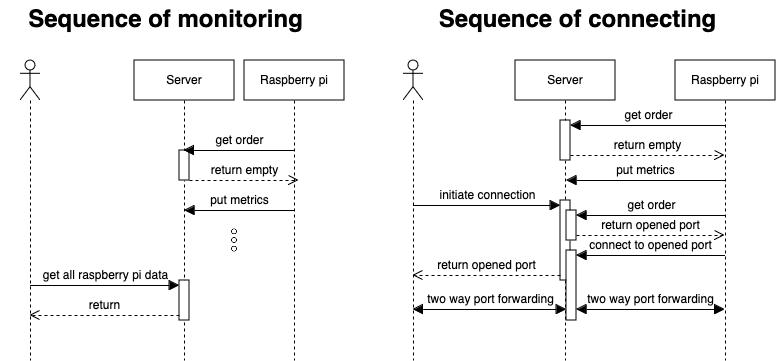

The diagram above was exported from draw.io. Its source (the exported page's mxGraphModel, read from the mxfile embedded in the PNG):
<mxGraphModel dx="1466" dy="1011" grid="1" gridSize="10" guides="1" tooltips="1" connect="1" arrows="1" fold="1" page="1" pageScale="1" pageWidth="827" pageHeight="583" math="0" shadow="0">
  <root>
    <mxCell id="0" />
    <mxCell id="1" parent="0" />
    <mxCell id="-O69zYwtPoiXxaNlmrWP-4" value="" style="shape=umlLifeline;perimeter=lifelinePerimeter;whiteSpace=wrap;html=1;container=1;dropTarget=0;collapsible=0;recursiveResize=0;outlineConnect=0;portConstraint=eastwest;newEdgeStyle={&quot;curved&quot;:0,&quot;rounded&quot;:0};participant=umlActor;" vertex="1" parent="1">
      <mxGeometry x="53" y="100" width="20" height="300" as="geometry" />
    </mxCell>
    <mxCell id="-O69zYwtPoiXxaNlmrWP-6" value="Server" style="shape=umlLifeline;perimeter=lifelinePerimeter;whiteSpace=wrap;html=1;container=1;dropTarget=0;collapsible=0;recursiveResize=0;outlineConnect=0;portConstraint=eastwest;newEdgeStyle={&quot;curved&quot;:0,&quot;rounded&quot;:0};" vertex="1" parent="1">
      <mxGeometry x="167" y="100" width="100" height="300" as="geometry" />
    </mxCell>
    <mxCell id="-O69zYwtPoiXxaNlmrWP-3" value="" style="html=1;points=[];perimeter=orthogonalPerimeter;outlineConnect=0;targetShapes=umlLifeline;portConstraint=eastwest;newEdgeStyle={&quot;edgeStyle&quot;:&quot;elbowEdgeStyle&quot;,&quot;elbow&quot;:&quot;vertical&quot;,&quot;curved&quot;:0,&quot;rounded&quot;:0};" vertex="1" parent="-O69zYwtPoiXxaNlmrWP-6">
      <mxGeometry x="45" y="90" width="10" height="30" as="geometry" />
    </mxCell>
    <mxCell id="-O69zYwtPoiXxaNlmrWP-57" value="" style="html=1;points=[[0,0,0,0,5],[0,1,0,0,-5],[1,0,0,0,5],[1,1,0,0,-5]];perimeter=orthogonalPerimeter;outlineConnect=0;targetShapes=umlLifeline;portConstraint=eastwest;newEdgeStyle={&quot;curved&quot;:0,&quot;rounded&quot;:0};" vertex="1" parent="-O69zYwtPoiXxaNlmrWP-6">
      <mxGeometry x="45" y="220" width="10" height="40" as="geometry" />
    </mxCell>
    <mxCell id="-O69zYwtPoiXxaNlmrWP-60" style="edgeStyle=none;curved=0;rounded=0;orthogonalLoop=1;jettySize=auto;html=1;exitX=0;exitY=1;exitDx=0;exitDy=-5;exitPerimeter=0;fontSize=12;startSize=8;endSize=8;" edge="1" parent="-O69zYwtPoiXxaNlmrWP-6" source="-O69zYwtPoiXxaNlmrWP-57" target="-O69zYwtPoiXxaNlmrWP-57">
      <mxGeometry relative="1" as="geometry" />
    </mxCell>
    <mxCell id="-O69zYwtPoiXxaNlmrWP-7" value="Raspberry pi" style="shape=umlLifeline;perimeter=lifelinePerimeter;whiteSpace=wrap;html=1;container=1;dropTarget=0;collapsible=0;recursiveResize=0;outlineConnect=0;portConstraint=eastwest;newEdgeStyle={&quot;curved&quot;:0,&quot;rounded&quot;:0};" vertex="1" parent="1">
      <mxGeometry x="277" y="100" width="100" height="300" as="geometry" />
    </mxCell>
    <mxCell id="-O69zYwtPoiXxaNlmrWP-11" value="put metrics" style="html=1;verticalAlign=bottom;endArrow=block;curved=0;rounded=0;fontSize=12;startSize=8;endSize=8;" edge="1" parent="-O69zYwtPoiXxaNlmrWP-7" source="-O69zYwtPoiXxaNlmrWP-7">
      <mxGeometry x="0.0046" width="80" relative="1" as="geometry">
        <mxPoint x="45.5" y="149.5" as="sourcePoint" />
        <mxPoint x="-60" y="150" as="targetPoint" />
        <mxPoint as="offset" />
      </mxGeometry>
    </mxCell>
    <mxCell id="-O69zYwtPoiXxaNlmrWP-8" value="get order" style="html=1;verticalAlign=bottom;endArrow=block;curved=0;rounded=0;fontSize=12;startSize=8;endSize=8;" edge="1" parent="1">
      <mxGeometry width="80" relative="1" as="geometry">
        <mxPoint x="327" y="190" as="sourcePoint" />
        <mxPoint x="216.5" y="190" as="targetPoint" />
      </mxGeometry>
    </mxCell>
    <mxCell id="-O69zYwtPoiXxaNlmrWP-9" value="return empty" style="html=1;verticalAlign=bottom;endArrow=open;dashed=1;endSize=8;curved=0;rounded=0;fontSize=12;" edge="1" parent="1" source="-O69zYwtPoiXxaNlmrWP-3">
      <mxGeometry relative="1" as="geometry">
        <mxPoint x="227" y="220" as="sourcePoint" />
        <mxPoint x="331.5" y="220" as="targetPoint" />
      </mxGeometry>
    </mxCell>
    <mxCell id="-O69zYwtPoiXxaNlmrWP-53" value="" style="shape=image;html=1;verticalAlign=top;verticalLabelPosition=bottom;labelBackgroundColor=#ffffff;imageAspect=0;aspect=fixed;image=https://cdn4.iconfinder.com/data/icons/free-ui-set/200/line_3-19-128.png" vertex="1" parent="1">
      <mxGeometry x="247" y="260" width="40" height="40" as="geometry" />
    </mxCell>
    <mxCell id="-O69zYwtPoiXxaNlmrWP-58" value="get all raspberry pi data" style="html=1;verticalAlign=bottom;endArrow=block;curved=0;rounded=0;entryX=0;entryY=0;entryDx=0;entryDy=5;fontSize=12;startSize=8;endSize=8;" edge="1" target="-O69zYwtPoiXxaNlmrWP-57" parent="1" source="-O69zYwtPoiXxaNlmrWP-4">
      <mxGeometry relative="1" as="geometry">
        <mxPoint x="142" y="315" as="sourcePoint" />
      </mxGeometry>
    </mxCell>
    <mxCell id="-O69zYwtPoiXxaNlmrWP-59" value="return" style="html=1;verticalAlign=bottom;endArrow=open;dashed=1;endSize=8;curved=0;rounded=0;exitX=0;exitY=1;exitDx=0;exitDy=-5;fontSize=12;" edge="1" source="-O69zYwtPoiXxaNlmrWP-57" parent="1" target="-O69zYwtPoiXxaNlmrWP-4">
      <mxGeometry relative="1" as="geometry">
        <mxPoint x="142" y="385" as="targetPoint" />
      </mxGeometry>
    </mxCell>
    <mxCell id="-O69zYwtPoiXxaNlmrWP-61" value="Sequence of monitoring " style="text;strokeColor=none;fillColor=none;html=1;fontSize=24;fontStyle=1;verticalAlign=middle;align=center;" vertex="1" parent="1">
      <mxGeometry x="33" y="40" width="330" height="40" as="geometry" />
    </mxCell>
    <mxCell id="-O69zYwtPoiXxaNlmrWP-63" value="" style="shape=umlLifeline;perimeter=lifelinePerimeter;whiteSpace=wrap;html=1;container=1;dropTarget=0;collapsible=0;recursiveResize=0;outlineConnect=0;portConstraint=eastwest;newEdgeStyle={&quot;curved&quot;:0,&quot;rounded&quot;:0};participant=umlActor;" vertex="1" parent="1">
      <mxGeometry x="436" y="100" width="20" height="300" as="geometry" />
    </mxCell>
    <mxCell id="-O69zYwtPoiXxaNlmrWP-64" value="Server" style="shape=umlLifeline;perimeter=lifelinePerimeter;whiteSpace=wrap;html=1;container=1;dropTarget=0;collapsible=0;recursiveResize=0;outlineConnect=0;portConstraint=eastwest;newEdgeStyle={&quot;curved&quot;:0,&quot;rounded&quot;:0};" vertex="1" parent="1">
      <mxGeometry x="548" y="100" width="100" height="300" as="geometry" />
    </mxCell>
    <mxCell id="-O69zYwtPoiXxaNlmrWP-76" value="" style="html=1;points=[[0,0,0,0,5],[0,1,0,0,-5],[1,0,0,0,5],[1,1,0,0,-5]];perimeter=orthogonalPerimeter;outlineConnect=0;targetShapes=umlLifeline;portConstraint=eastwest;newEdgeStyle={&quot;curved&quot;:0,&quot;rounded&quot;:0};" vertex="1" parent="-O69zYwtPoiXxaNlmrWP-64">
      <mxGeometry x="45" y="60" width="10" height="40" as="geometry" />
    </mxCell>
    <mxCell id="-O69zYwtPoiXxaNlmrWP-66" value="" style="html=1;points=[[0,0,0,0,5],[0,1,0,0,-5],[1,0,0,0,5],[1,1,0,0,-5]];perimeter=orthogonalPerimeter;outlineConnect=0;targetShapes=umlLifeline;portConstraint=eastwest;newEdgeStyle={&quot;curved&quot;:0,&quot;rounded&quot;:0};" vertex="1" parent="-O69zYwtPoiXxaNlmrWP-64">
      <mxGeometry x="45" y="140" width="10" height="80" as="geometry" />
    </mxCell>
    <mxCell id="-O69zYwtPoiXxaNlmrWP-67" style="edgeStyle=none;curved=0;rounded=0;orthogonalLoop=1;jettySize=auto;html=1;exitX=0;exitY=1;exitDx=0;exitDy=-5;exitPerimeter=0;fontSize=12;startSize=8;endSize=8;" edge="1" parent="-O69zYwtPoiXxaNlmrWP-64" source="-O69zYwtPoiXxaNlmrWP-66" target="-O69zYwtPoiXxaNlmrWP-66">
      <mxGeometry relative="1" as="geometry" />
    </mxCell>
    <mxCell id="-O69zYwtPoiXxaNlmrWP-80" value="" style="html=1;points=[[0,0,0,0,5],[0,1,0,0,-5],[1,0,0,0,5],[1,1,0,0,-5]];perimeter=orthogonalPerimeter;outlineConnect=0;targetShapes=umlLifeline;portConstraint=eastwest;newEdgeStyle={&quot;curved&quot;:0,&quot;rounded&quot;:0};" vertex="1" parent="-O69zYwtPoiXxaNlmrWP-64">
      <mxGeometry x="51" y="150" width="10" height="30" as="geometry" />
    </mxCell>
    <mxCell id="-O69zYwtPoiXxaNlmrWP-85" value="" style="html=1;points=[[0,0,0,0,5],[0,1,0,0,-5],[1,0,0,0,5],[1,1,0,0,-5]];perimeter=orthogonalPerimeter;outlineConnect=0;targetShapes=umlLifeline;portConstraint=eastwest;newEdgeStyle={&quot;curved&quot;:0,&quot;rounded&quot;:0};" vertex="1" parent="-O69zYwtPoiXxaNlmrWP-64">
      <mxGeometry x="51" y="190" width="10" height="70" as="geometry" />
    </mxCell>
    <mxCell id="-O69zYwtPoiXxaNlmrWP-68" value="Raspberry pi" style="shape=umlLifeline;perimeter=lifelinePerimeter;whiteSpace=wrap;html=1;container=1;dropTarget=0;collapsible=0;recursiveResize=0;outlineConnect=0;portConstraint=eastwest;newEdgeStyle={&quot;curved&quot;:0,&quot;rounded&quot;:0};" vertex="1" parent="1">
      <mxGeometry x="708" y="100" width="100" height="300" as="geometry" />
    </mxCell>
    <mxCell id="-O69zYwtPoiXxaNlmrWP-75" value="Sequence of connecting " style="text;strokeColor=none;fillColor=none;html=1;fontSize=24;fontStyle=1;verticalAlign=middle;align=center;" vertex="1" parent="1">
      <mxGeometry x="445" y="40" width="330" height="40" as="geometry" />
    </mxCell>
    <mxCell id="-O69zYwtPoiXxaNlmrWP-77" value="get order" style="html=1;verticalAlign=bottom;endArrow=block;curved=0;rounded=0;entryX=1;entryY=0;entryDx=0;entryDy=5;fontSize=12;startSize=8;endSize=8;" edge="1" target="-O69zYwtPoiXxaNlmrWP-76" parent="1" source="-O69zYwtPoiXxaNlmrWP-68">
      <mxGeometry relative="1" as="geometry">
        <mxPoint x="658" y="165" as="sourcePoint" />
      </mxGeometry>
    </mxCell>
    <mxCell id="-O69zYwtPoiXxaNlmrWP-78" value="return empty" style="html=1;verticalAlign=bottom;endArrow=open;dashed=1;endSize=8;curved=0;rounded=0;exitX=1;exitY=1;exitDx=0;exitDy=-5;fontSize=12;" edge="1" source="-O69zYwtPoiXxaNlmrWP-76" parent="1" target="-O69zYwtPoiXxaNlmrWP-68">
      <mxGeometry relative="1" as="geometry">
        <mxPoint x="658" y="235" as="targetPoint" />
      </mxGeometry>
    </mxCell>
    <mxCell id="-O69zYwtPoiXxaNlmrWP-83" value="put metrics" style="html=1;verticalAlign=bottom;endArrow=block;curved=0;rounded=0;fontSize=12;startSize=8;endSize=8;" edge="1" parent="1" source="-O69zYwtPoiXxaNlmrWP-68">
      <mxGeometry x="0.0046" width="80" relative="1" as="geometry">
        <mxPoint x="709" y="220" as="sourcePoint" />
        <mxPoint x="599" y="220" as="targetPoint" />
        <mxPoint as="offset" />
      </mxGeometry>
    </mxCell>
    <mxCell id="-O69zYwtPoiXxaNlmrWP-81" value="get order" style="html=1;verticalAlign=bottom;endArrow=block;curved=0;rounded=0;entryX=1;entryY=0;entryDx=0;entryDy=5;fontSize=12;startSize=8;endSize=8;" edge="1" target="-O69zYwtPoiXxaNlmrWP-80" parent="1" source="-O69zYwtPoiXxaNlmrWP-68">
      <mxGeometry relative="1" as="geometry">
        <mxPoint x="679" y="255" as="sourcePoint" />
      </mxGeometry>
    </mxCell>
    <mxCell id="-O69zYwtPoiXxaNlmrWP-82" value="return opened port" style="html=1;verticalAlign=bottom;endArrow=open;dashed=1;endSize=8;curved=0;rounded=0;exitX=1;exitY=1;exitDx=0;exitDy=-5;fontSize=12;" edge="1" source="-O69zYwtPoiXxaNlmrWP-80" parent="1" target="-O69zYwtPoiXxaNlmrWP-68">
      <mxGeometry relative="1" as="geometry">
        <mxPoint x="679" y="325" as="targetPoint" />
      </mxGeometry>
    </mxCell>
    <mxCell id="-O69zYwtPoiXxaNlmrWP-86" value="connect to opened port" style="html=1;verticalAlign=bottom;endArrow=block;curved=0;rounded=0;entryX=1;entryY=0;entryDx=0;entryDy=5;fontSize=12;startSize=8;endSize=8;" edge="1" target="-O69zYwtPoiXxaNlmrWP-85" parent="1" source="-O69zYwtPoiXxaNlmrWP-68">
      <mxGeometry x="0.004" relative="1" as="geometry">
        <mxPoint x="679" y="295" as="sourcePoint" />
        <mxPoint as="offset" />
      </mxGeometry>
    </mxCell>
    <mxCell id="-O69zYwtPoiXxaNlmrWP-74" value="return opened port" style="html=1;verticalAlign=bottom;endArrow=open;dashed=1;endSize=8;curved=0;rounded=0;exitX=0;exitY=1;exitDx=0;exitDy=-5;fontSize=12;" edge="1" parent="1" source="-O69zYwtPoiXxaNlmrWP-66" target="-O69zYwtPoiXxaNlmrWP-63">
      <mxGeometry relative="1" as="geometry">
        <mxPoint x="443.5" y="394.9999999999998" as="targetPoint" />
      </mxGeometry>
    </mxCell>
    <mxCell id="-O69zYwtPoiXxaNlmrWP-73" value="initiate connection" style="html=1;verticalAlign=bottom;endArrow=block;curved=0;rounded=0;entryX=0;entryY=0;entryDx=0;entryDy=5;fontSize=12;startSize=8;endSize=8;" edge="1" parent="1" source="-O69zYwtPoiXxaNlmrWP-63" target="-O69zYwtPoiXxaNlmrWP-66">
      <mxGeometry relative="1" as="geometry">
        <mxPoint x="489" y="250" as="sourcePoint" />
      </mxGeometry>
    </mxCell>
    <mxCell id="-O69zYwtPoiXxaNlmrWP-90" value="two way port forwarding" style="html=1;verticalAlign=bottom;endArrow=block;curved=0;rounded=0;fontSize=12;startSize=8;endSize=8;startArrow=block;startFill=1;" edge="1" parent="1" target="-O69zYwtPoiXxaNlmrWP-85">
      <mxGeometry width="80" relative="1" as="geometry">
        <mxPoint x="445.5" y="349" as="sourcePoint" />
        <mxPoint x="599" y="349" as="targetPoint" />
      </mxGeometry>
    </mxCell>
    <mxCell id="-O69zYwtPoiXxaNlmrWP-91" value="two way port forwarding" style="html=1;verticalAlign=bottom;endArrow=block;curved=0;rounded=0;fontSize=12;startSize=8;endSize=8;startArrow=block;startFill=1;" edge="1" parent="1" source="-O69zYwtPoiXxaNlmrWP-85">
      <mxGeometry width="80" relative="1" as="geometry">
        <mxPoint x="609" y="349" as="sourcePoint" />
        <mxPoint x="757.5" y="349" as="targetPoint" />
      </mxGeometry>
    </mxCell>
  </root>
</mxGraphModel>